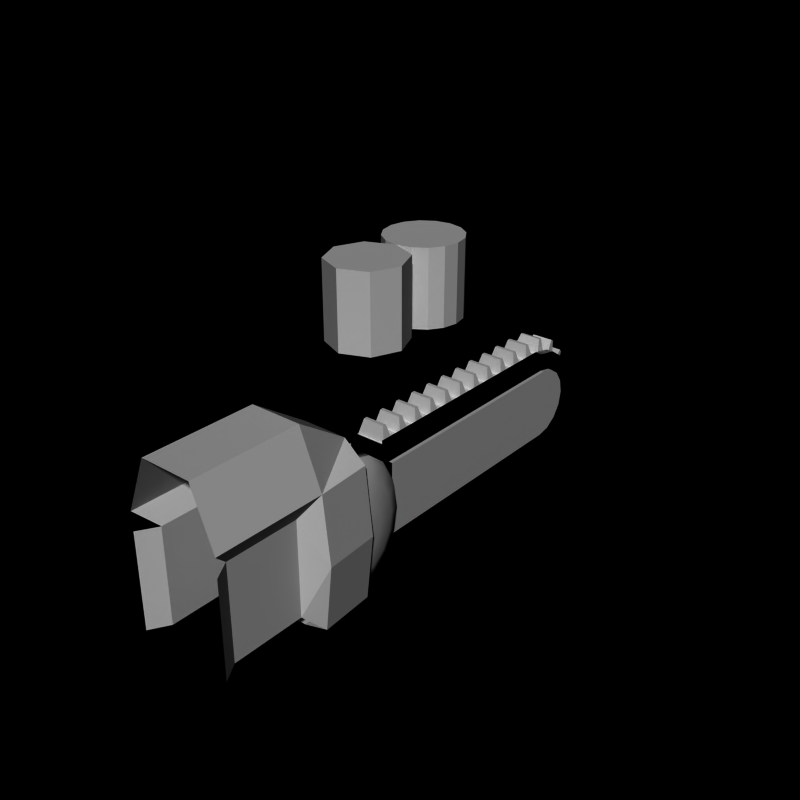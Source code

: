 # Source: chainsaw9.blend  (saved by Blender 2.66.0; exported with 4.5.12 LTS)
import bpy
from mathutils import Matrix  # noqa: F401  (used for matrix-valued properties, if any)

bpy.ops.wm.read_factory_settings(use_empty=True)
scene = bpy.context.scene
scene.name = 'Scene'

# ---- collections
col_collection_1 = bpy.data.collections.new('Collection 1'); scene.collection.children.link(col_collection_1)

# ---- world
world_world = bpy.data.worlds.new('World'); scene.world = world_world
world_world.color = (0.0, 0.0, 0.0)
world_world.use_sun_shadow = False
world_world.sun_shadow_jitter_overblur = 0.0
world_world.cycles.sampling_method = 'MANUAL'
world_world.cycles.sample_map_resolution = 256

# ---- meshes
me_cylinder_040 = bpy.data.meshes.new('Cylinder.040')
me_cylinder_040.from_pydata([(0.6, -1.5, 2.3), (0.7, -3.0, 3.3), (1.2, -1.5, 1.8), (1.3, -3.0, 1.8), (1.2, -1.5, -1.8), (1.3, -3.0, -1.8), (0.6, -1.5, -2.0), (0.6, -3.0, -2.0), (-0.6, -1.5, -2.0), (-0.6, -3.0, -2.0), (-1.2, -1.5, -1.8), (-1.3, -3.0, -1.8), (-1.2, -1.5, 1.8), (-1.3, -3.0, 1.8), (-0.6, -1.5, 2.3), (-0.7, -3.0, 3.3), (-1.4, -1.5, 1.073e-06), (1.4, -1.5, 0.0), (-1.5, -3.0, -1.192e-07), (1.5, -3.0, -1.073e-06), (0.7, -6.0, 3.3), (1.3, -6.0, 1.8), (-1.3, -6.0, 1.8), (-0.7, -6.0, 3.3), (1.0, -3.5, 1.3), (-1.0, -3.5, -1.3), (-1.0, -3.5, 1.3), (1.0, -3.5, -1.3), (1.0, -5.5, 1.3), (1.0, -5.5, -1.3), (-1.0, -5.5, -1.3), (-1.0, -5.5, 1.3), (1.3, -6.0, 1.3), (1.3, -6.0, -1.3), (-1.3, -6.0, -1.3), (-1.3, -6.0, 1.3)], [], [(26, 18, 25), (16, 18, 13, 12), (8, 9, 11, 10), (16, 17, 4, 6, 8, 10), (12, 13, 15, 14), (2, 3, 19, 17), (6, 7, 9, 8), (14, 15, 1, 0), (18, 26, 13), (10, 11, 18, 16), (0, 2, 17, 16, 12, 14), (0, 1, 3, 2), (17, 19, 5, 4), (4, 5, 7, 6), (3, 1, 20, 21), (15, 23, 20, 1), (13, 22, 23, 15), (26, 25, 30, 31), (18, 11, 25), (3, 24, 19), (31, 30, 34, 35), (27, 24, 28, 29), (29, 28, 32, 33), (19, 24, 27), (5, 19, 27), (21, 28, 24, 3), (31, 22, 13, 26)])
me_cylinder_040.use_remesh_preserve_volume = False
me_cylinder_040.use_remesh_preserve_attributes = False
me_cylinder_040.use_mirror_vertex_groups = False
me_cylinder_040.update()
me_cylinder_039 = bpy.data.meshes.new('Cylinder.039')
me_cylinder_039.from_pydata([(0.6, 0.0, 1.152e-06), (0.8, 0.0, -1.152e-06), (0.6, -0.1142, -0.6888), (0.8, -0.1142, -0.6888), (0.6, -0.4393, -1.273), (0.8, -0.4393, -1.273), (0.6, -0.926, -1.663), (0.8, -0.926, -1.663), (0.6, -1.5, -1.8), (0.8, -1.5, -1.8), (0.6, -1.5, 1.8), (0.8, -1.5, 1.8), (0.6, -0.926, 1.663), (0.8, -0.926, 1.663), (0.6, -0.4393, 1.273), (0.8, -0.4393, 1.273), (0.6, -0.1142, 0.6888), (0.8, -0.1142, 0.6888), (0.9337, -0.1143, -1.237e-06), (0.9337, -0.2198, -0.6363), (0.9337, -0.5202, -1.176), (0.9337, -0.9697, -1.536), (0.9337, -1.5, -1.663), (0.9337, -1.5, 1.663), (0.9337, -0.9697, 1.536), (0.9337, -0.5202, 1.176), (0.9337, -0.2198, 0.6363), (1.063, -0.4394, -1.393e-06), (1.063, -0.5201, -0.4871), (1.063, -0.75, -0.9), (1.063, -1.094, -1.176), (1.063, -1.5, -1.273), (1.063, -1.5, 1.273), (1.063, -1.094, 1.176), (1.063, -0.75, 0.9), (1.063, -0.5201, 0.4871), (1.15, -0.9261, -1.623e-06), (1.15, -0.9698, -0.2635), (1.15, -1.094, -0.487), (1.15, -1.28, -0.6363), (1.15, -1.5, -0.6887), (1.15, -1.5, 0.6887), (1.15, -1.28, 0.6363), (1.15, -1.094, 0.487), (1.15, -0.9698, 0.2635)], [], [(6, 7, 9, 8), (2, 3, 5, 4), (10, 11, 13, 12), (4, 5, 7, 6), (0, 1, 3, 2), (14, 15, 17, 16), (16, 17, 1, 0), (12, 13, 15, 14), (0, 2, 4, 6, 8, 10, 12, 14, 16), (17, 15, 25, 26), (25, 24, 33, 34), (5, 3, 19, 20), (7, 5, 20, 21), (3, 1, 18, 19), (13, 11, 23, 24), (15, 13, 24, 25), (1, 17, 26, 18), (9, 7, 21, 22), (34, 33, 42, 43), (22, 21, 30, 31), (20, 19, 28, 29), (24, 23, 32, 33), (26, 25, 34, 35), (18, 26, 35, 27), (19, 18, 27, 28), (21, 20, 29, 30), (36, 44, 43, 42, 41, 40, 39, 38, 37), (31, 30, 39, 40), (29, 28, 37, 38), (33, 32, 41, 42), (35, 34, 43, 44), (27, 35, 44, 36), (28, 27, 36, 37), (30, 29, 38, 39)])
me_cylinder_039.polygons.foreach_set('use_smooth', [True] * 34)
_k = set([(1, 3), (1, 17), (3, 5), (5, 7), (7, 9), (11, 13), (13, 15), (15, 17)])
me_cylinder_039.attributes.new('sharp_edge', 'BOOLEAN', 'EDGE').data.foreach_set('value', [ (min(e.vertices), max(e.vertices)) in _k for e in me_cylinder_039.edges])
_uv = me_cylinder_039.uv_layers.new(name='UVMap')
_uv.uv.foreach_set('vector', [-0.1113, 0.131, -0.1342, 0.131, -0.1342, 0.08895, -0.1113, 0.08895, -0.1113, 0.2229, -0.1342, 0.2229, -0.1342, 0.1753, -0.1113, 0.1753, -0.1113, 0.4563, -0.1342, 0.4563, -0.1342, 0.4143, -0.1113, 0.4143, -0.1113, 0.1753, -0.1342, 0.1753, -0.1342, 0.131, -0.1113, 0.131, -0.1113, 0.2726, -0.1342, 0.2726, -0.1342, 0.2229, -0.1113, 0.2229, -0.1113, 0.3699, -0.1342, 0.3699, -0.1342, 0.3223, -0.1113, 0.3223, -0.1113, 0.3223, -0.1342, 0.3223, -0.1342, 0.2726, -0.1113, 0.2726, -0.1113, 0.4143, -0.1342, 0.4143, -0.1342, 0.3699, -0.1113, 0.3699, -0.1511, 0.2685, -0.1625, 0.3374, -0.195, 0.3958, -0.2436, 0.4348, -0.301, 0.4485, -0.301, 0.0886, -0.2436, 0.1023, -0.195, 0.1413, -0.1625, 0.1997, -0.1609, 0.3399, -0.1918, 0.3979, -0.2045, 0.3851, -0.177, 0.333, -0.2045, 0.3851, -0.2455, 0.4217, -0.2609, 0.3861, -0.2291, 0.3581, -0.1916, 0.1456, -0.1607, 0.2038, -0.1768, 0.2108, -0.2044, 0.1585, -0.2377, 0.105, -0.1916, 0.1456, -0.2044, 0.1585, -0.2457, 0.1217, -0.1607, 0.2038, -0.1498, 0.2719, -0.1673, 0.2719, -0.1768, 0.2108, -0.2375, 0.4384, -0.2921, 0.4582, -0.2955, 0.4397, -0.2455, 0.4217, -0.1918, 0.3979, -0.2375, 0.4384, -0.2455, 0.4217, -0.2045, 0.3851, -0.1498, 0.2719, -0.1609, 0.3399, -0.177, 0.333, -0.1673, 0.2719, -0.2926, 0.08525, -0.2377, 0.105, -0.2457, 0.1217, -0.2959, 0.1039, -0.2291, 0.3581, -0.2609, 0.3861, -0.2817, 0.3337, -0.2638, 0.3188, -0.2959, 0.1039, -0.2457, 0.1217, -0.261, 0.1575, -0.3004, 0.1451, -0.2044, 0.1585, -0.1768, 0.2108, -0.2079, 0.2254, -0.229, 0.1855, -0.2455, 0.4217, -0.2955, 0.4397, -0.3001, 0.3987, -0.2609, 0.3861, -0.177, 0.333, -0.2045, 0.3851, -0.2291, 0.3581, -0.208, 0.3183, -0.1673, 0.2719, -0.177, 0.333, -0.208, 0.3183, -0.2007, 0.2719, -0.1768, 0.2108, -0.1673, 0.2719, -0.2007, 0.2719, -0.2079, 0.2254, -0.2457, 0.1217, -0.2044, 0.1585, -0.229, 0.1855, -0.261, 0.1575, -0.2478, 0.2718, -0.252, 0.2971, -0.2638, 0.3188, -0.2817, 0.3337, -0.3033, 0.3395, -0.3033, 0.2046, -0.2815, 0.2101, -0.2636, 0.2249, -0.2518, 0.2465, -0.3004, 0.1451, -0.261, 0.1575, -0.2815, 0.2101, -0.3033, 0.2046, -0.229, 0.1855, -0.2079, 0.2254, -0.2518, 0.2465, -0.2636, 0.2249, -0.2609, 0.3861, -0.3001, 0.3987, -0.3033, 0.3395, -0.2817, 0.3337, -0.208, 0.3183, -0.2291, 0.3581, -0.2638, 0.3188, -0.252, 0.2971, -0.2007, 0.2719, -0.208, 0.3183, -0.252, 0.2971, -0.2478, 0.2718, -0.2079, 0.2254, -0.2007, 0.2719, -0.2478, 0.2718, -0.2518, 0.2465, -0.261, 0.1575, -0.229, 0.1855, -0.2636, 0.2249, -0.2815, 0.2101])
me_cylinder_039.use_remesh_preserve_volume = False
me_cylinder_039.use_remesh_preserve_attributes = False
me_cylinder_039.use_mirror_vertex_groups = False
me_cylinder_039.update()
me_cylinder_037 = bpy.data.meshes.new('Cylinder.037')
me_cylinder_037.from_pydata([(0.6, 0.0, 1.152e-06), (0.8, 0.0, -1.152e-06), (0.6, -0.1142, -0.6888), (0.8, -0.1142, -0.6888), (0.6, -0.4393, -1.273), (0.8, -0.4393, -1.273), (0.6, -0.926, -1.663), (0.8, -0.926, -1.663), (0.6, -1.5, -1.8), (0.8, -1.5, -1.8), (0.6, -1.5, 1.8), (0.8, -1.5, 1.8), (0.6, -0.926, 1.663), (0.8, -0.926, 1.663), (0.6, -0.4393, 1.273), (0.8, -0.4393, 1.273), (0.6, -0.1142, 0.6888), (0.8, -0.1142, 0.6888), (0.9337, -0.1143, -1.237e-06), (0.9337, -0.2198, -0.6363), (0.9337, -0.5202, -1.176), (0.9337, -0.9697, -1.536), (0.9337, -1.5, -1.663), (0.9337, -1.5, 1.663), (0.9337, -0.9697, 1.536), (0.9337, -0.5202, 1.176), (0.9337, -0.2198, 0.6363), (1.063, -0.4394, -1.393e-06), (1.063, -0.5201, -0.4871), (1.063, -0.75, -0.9), (1.063, -1.094, -1.176), (1.063, -1.5, -1.273), (1.063, -1.5, 1.273), (1.063, -1.094, 1.176), (1.063, -0.75, 0.9), (1.063, -0.5201, 0.4871), (1.15, -0.9261, -1.623e-06), (1.15, -0.9698, -0.2635), (1.15, -1.094, -0.487), (1.15, -1.28, -0.6363), (1.15, -1.5, -0.6887), (1.15, -1.5, 0.6887), (1.15, -1.28, 0.6363), (1.15, -1.094, 0.487), (1.15, -0.9698, 0.2635)], [], [(6, 7, 9, 8), (2, 3, 5, 4), (10, 11, 13, 12), (4, 5, 7, 6), (0, 1, 3, 2), (14, 15, 17, 16), (16, 17, 1, 0), (12, 13, 15, 14), (0, 2, 4, 6, 8, 10, 12, 14, 16), (17, 15, 25, 26), (25, 24, 33, 34), (5, 3, 19, 20), (7, 5, 20, 21), (3, 1, 18, 19), (13, 11, 23, 24), (15, 13, 24, 25), (1, 17, 26, 18), (9, 7, 21, 22), (34, 33, 42, 43), (22, 21, 30, 31), (20, 19, 28, 29), (24, 23, 32, 33), (26, 25, 34, 35), (18, 26, 35, 27), (19, 18, 27, 28), (21, 20, 29, 30), (36, 44, 43, 42, 41, 40, 39, 38, 37), (31, 30, 39, 40), (29, 28, 37, 38), (33, 32, 41, 42), (35, 34, 43, 44), (27, 35, 44, 36), (28, 27, 36, 37), (30, 29, 38, 39)])
me_cylinder_037.polygons.foreach_set('use_smooth', [True] * 34)
_k = set([(1, 3), (1, 17), (3, 5), (5, 7), (7, 9), (11, 13), (13, 15), (15, 17)])
me_cylinder_037.attributes.new('sharp_edge', 'BOOLEAN', 'EDGE').data.foreach_set('value', [ (min(e.vertices), max(e.vertices)) in _k for e in me_cylinder_037.edges])
_uv = me_cylinder_037.uv_layers.new(name='UVMap')
_uv.uv.foreach_set('vector', [-0.1113, 0.131, -0.1342, 0.131, -0.1342, 0.08895, -0.1113, 0.08895, -0.1113, 0.2229, -0.1342, 0.2229, -0.1342, 0.1753, -0.1113, 0.1753, -0.1113, 0.4563, -0.1342, 0.4563, -0.1342, 0.4143, -0.1113, 0.4143, -0.1113, 0.1753, -0.1342, 0.1753, -0.1342, 0.131, -0.1113, 0.131, -0.1113, 0.2726, -0.1342, 0.2726, -0.1342, 0.2229, -0.1113, 0.2229, -0.1113, 0.3699, -0.1342, 0.3699, -0.1342, 0.3223, -0.1113, 0.3223, -0.1113, 0.3223, -0.1342, 0.3223, -0.1342, 0.2726, -0.1113, 0.2726, -0.1113, 0.4143, -0.1342, 0.4143, -0.1342, 0.3699, -0.1113, 0.3699, -0.1511, 0.2685, -0.1625, 0.3374, -0.195, 0.3958, -0.2436, 0.4348, -0.301, 0.4485, -0.301, 0.0886, -0.2436, 0.1023, -0.195, 0.1413, -0.1625, 0.1997, -0.1609, 0.3399, -0.1918, 0.3979, -0.2045, 0.3851, -0.177, 0.333, -0.2045, 0.3851, -0.2455, 0.4217, -0.2609, 0.3861, -0.2291, 0.3581, -0.1916, 0.1456, -0.1607, 0.2038, -0.1768, 0.2108, -0.2044, 0.1585, -0.2377, 0.105, -0.1916, 0.1456, -0.2044, 0.1585, -0.2457, 0.1217, -0.1607, 0.2038, -0.1498, 0.2719, -0.1673, 0.2719, -0.1768, 0.2108, -0.2375, 0.4384, -0.2921, 0.4582, -0.2955, 0.4397, -0.2455, 0.4217, -0.1918, 0.3979, -0.2375, 0.4384, -0.2455, 0.4217, -0.2045, 0.3851, -0.1498, 0.2719, -0.1609, 0.3399, -0.177, 0.333, -0.1673, 0.2719, -0.2926, 0.08525, -0.2377, 0.105, -0.2457, 0.1217, -0.2959, 0.1039, -0.2291, 0.3581, -0.2609, 0.3861, -0.2817, 0.3337, -0.2638, 0.3188, -0.2959, 0.1039, -0.2457, 0.1217, -0.261, 0.1575, -0.3004, 0.1451, -0.2044, 0.1585, -0.1768, 0.2108, -0.2079, 0.2254, -0.229, 0.1855, -0.2455, 0.4217, -0.2955, 0.4397, -0.3001, 0.3987, -0.2609, 0.3861, -0.177, 0.333, -0.2045, 0.3851, -0.2291, 0.3581, -0.208, 0.3183, -0.1673, 0.2719, -0.177, 0.333, -0.208, 0.3183, -0.2007, 0.2719, -0.1768, 0.2108, -0.1673, 0.2719, -0.2007, 0.2719, -0.2079, 0.2254, -0.2457, 0.1217, -0.2044, 0.1585, -0.229, 0.1855, -0.261, 0.1575, -0.2478, 0.2718, -0.252, 0.2971, -0.2638, 0.3188, -0.2817, 0.3337, -0.3033, 0.3395, -0.3033, 0.2046, -0.2815, 0.2101, -0.2636, 0.2249, -0.2518, 0.2465, -0.3004, 0.1451, -0.261, 0.1575, -0.2815, 0.2101, -0.3033, 0.2046, -0.229, 0.1855, -0.2079, 0.2254, -0.2518, 0.2465, -0.2636, 0.2249, -0.2609, 0.3861, -0.3001, 0.3987, -0.3033, 0.3395, -0.2817, 0.3337, -0.208, 0.3183, -0.2291, 0.3581, -0.2638, 0.3188, -0.252, 0.2971, -0.2007, 0.2719, -0.208, 0.3183, -0.252, 0.2971, -0.2478, 0.2718, -0.2079, 0.2254, -0.2007, 0.2719, -0.2478, 0.2718, -0.2518, 0.2465, -0.261, 0.1575, -0.229, 0.1855, -0.2636, 0.2249, -0.2815, 0.2101])
me_cylinder_037.use_remesh_preserve_volume = False
me_cylinder_037.use_remesh_preserve_attributes = False
me_cylinder_037.use_mirror_vertex_groups = False
me_cylinder_037.update()
me_cylinder_019 = bpy.data.meshes.new('Cylinder.019')
me_cylinder_019.from_pydata([(0.4, 0.05, -1.4), (-0.4, 0.05, -1.4), (0.4, 0.35, -1.4), (-0.4, 0.35, -1.4), (0.3, 0.15, -1.8), (-0.3, 0.15, -1.8), (0.3, 0.25, -1.8), (-0.3, 0.25, -1.8), (0.4, 0.65, -1.4), (-0.4, 0.65, -1.4), (0.4, 0.95, -1.4), (-0.4, 0.95, -1.4), (0.3, 0.75, -1.8), (-0.3, 0.75, -1.8), (0.3, 0.85, -1.8), (-0.3, 0.85, -1.8), (0.4, 1.25, -1.4), (-0.4, 1.25, -1.4), (0.4, 1.55, -1.4), (-0.4, 1.55, -1.4), (0.3, 1.35, -1.8), (-0.3, 1.35, -1.8), (0.3, 1.45, -1.8), (-0.3, 1.45, -1.8), (0.4, 1.85, -1.4), (-0.4, 1.85, -1.4), (0.4, 2.15, -1.4), (-0.4, 2.15, -1.4), (0.3, 1.95, -1.8), (-0.3, 1.95, -1.8), (0.3, 2.05, -1.8), (-0.3, 2.05, -1.8), (0.4, 2.45, -1.4), (-0.4, 2.45, -1.4), (0.4, 2.75, -1.4), (-0.4, 2.75, -1.4), (0.3, 2.55, -1.8), (-0.3, 2.55, -1.8), (0.3, 2.65, -1.8), (-0.3, 2.65, -1.8), (0.4, 3.05, -1.4), (-0.4, 3.05, -1.4), (0.4, 3.35, -1.4), (-0.4, 3.35, -1.4), (0.3, 3.15, -1.8), (-0.3, 3.15, -1.8), (0.3, 3.25, -1.8), (-0.3, 3.25, -1.8), (0.4, 3.65, -1.4), (-0.4, 3.65, -1.4), (0.4, 3.95, -1.4), (-0.4, 3.95, -1.4), (0.3, 3.75, -1.8), (-0.3, 3.75, -1.8), (0.3, 3.85, -1.8), (-0.3, 3.85, -1.8), (0.4, 4.25, -1.4), (-0.4, 4.25, -1.4), (0.4, 4.55, -1.4), (-0.4, 4.55, -1.4), (0.3, 4.35, -1.8), (-0.3, 4.35, -1.8), (0.3, 4.45, -1.8), (-0.3, 4.45, -1.8), (0.4, 4.85, -1.4), (-0.4, 4.85, -1.4), (0.4, 5.15, -1.4), (-0.4, 5.15, -1.4), (0.3, 4.95, -1.8), (-0.3, 4.95, -1.8), (0.3, 5.05, -1.8), (-0.3, 5.05, -1.8), (0.4, 5.45, -1.4), (-0.4, 5.45, -1.4), (0.4, 5.75, -1.4), (-0.4, 5.75, -1.4), (0.3, 5.55, -1.8), (-0.3, 5.55, -1.8), (0.3, 5.65, -1.8), (-0.3, 5.65, -1.8), (0.4, 6.05, -1.4), (-0.4, 6.05, -1.4), (0.4, 6.35, -1.4), (-0.4, 6.35, -1.4), (0.3, 6.15, -1.8), (-0.3, 6.15, -1.8), (0.3, 6.25, -1.8), (-0.3, 6.25, -1.8), (-0.4, 0.05, 1.4), (0.4, 0.05, 1.4), (-0.4, 0.35, 1.4), (0.4, 0.35, 1.4), (-0.3, 0.15, 1.8), (0.3, 0.15, 1.8), (-0.3, 0.25, 1.8), (0.3, 0.25, 1.8), (-0.4, 0.65, 1.4), (0.4, 0.65, 1.4), (-0.4, 0.95, 1.4), (0.4, 0.95, 1.4), (-0.3, 0.75, 1.8), (0.3, 0.75, 1.8), (-0.3, 0.85, 1.8), (0.3, 0.85, 1.8), (-0.4, 1.25, 1.4), (0.4, 1.25, 1.4), (-0.4, 1.55, 1.4), (0.4, 1.55, 1.4), (-0.3, 1.35, 1.8), (0.3, 1.35, 1.8), (-0.3, 1.45, 1.8), (0.3, 1.45, 1.8), (-0.4, 1.85, 1.4), (0.4, 1.85, 1.4), (-0.4, 2.15, 1.4), (0.4, 2.15, 1.4), (-0.3, 1.95, 1.8), (0.3, 1.95, 1.8), (-0.3, 2.05, 1.8), (0.3, 2.05, 1.8), (-0.4, 2.45, 1.4), (0.4, 2.45, 1.4), (-0.4, 2.75, 1.4), (0.4, 2.75, 1.4), (-0.3, 2.55, 1.8), (0.3, 2.55, 1.8), (-0.3, 2.65, 1.8), (0.3, 2.65, 1.8), (-0.4, 3.05, 1.4), (0.4, 3.05, 1.4), (-0.4, 3.35, 1.4), (0.4, 3.35, 1.4), (-0.3, 3.15, 1.8), (0.3, 3.15, 1.8), (-0.3, 3.25, 1.8), (0.3, 3.25, 1.8), (-0.4, 3.65, 1.4), (0.4, 3.65, 1.4), (-0.4, 3.95, 1.4), (0.4, 3.95, 1.4), (-0.3, 3.75, 1.8), (0.3, 3.75, 1.8), (-0.3, 3.85, 1.8), (0.3, 3.85, 1.8), (-0.4, 4.25, 1.4), (0.4, 4.25, 1.4), (-0.4, 4.55, 1.4), (0.4, 4.55, 1.4), (-0.3, 4.35, 1.8), (0.3, 4.35, 1.8), (-0.3, 4.45, 1.8), (0.3, 4.45, 1.8), (-0.4, 4.85, 1.4), (0.4, 4.85, 1.4), (-0.4, 5.15, 1.4), (0.4, 5.15, 1.4), (-0.3, 4.95, 1.8), (0.3, 4.95, 1.8), (-0.3, 5.05, 1.8), (0.3, 5.05, 1.8), (-0.4, 5.45, 1.4), (0.4, 5.45, 1.4), (-0.4, 5.75, 1.4), (0.4, 5.75, 1.4), (-0.3, 5.55, 1.8), (0.3, 5.55, 1.8), (-0.3, 5.65, 1.8), (0.3, 5.65, 1.8), (-0.4, 6.05, 1.4), (0.4, 6.05, 1.4), (-0.4, 6.35, 1.4), (0.4, 6.35, 1.4), (-0.3, 6.15, 1.8), (0.3, 6.15, 1.8), (-0.3, 6.25, 1.8), (0.3, 6.25, 1.8), (-0.4, 6.915, -1.319), (0.4, 6.915, -1.319), (-0.4, 6.621, -1.378), (0.4, 6.621, -1.378), (-0.3, 6.9, -1.756), (0.3, 6.9, -1.756), (-0.3, 6.802, -1.775), (0.3, 6.802, -1.775), (-0.4, 7.389, -1.06), (0.4, 7.389, -1.06), (-0.4, 7.139, -1.227), (0.4, 7.139, -1.227), (-0.3, 7.542, -1.469), (0.3, 7.542, -1.469), (-0.3, 7.458, -1.524), (0.3, 7.458, -1.524), (-0.4, 7.727, -0.6392), (0.4, 7.727, -0.6392), (-0.4, 7.56, -0.8886), (0.4, 7.56, -0.8886), (-0.3, 8.024, -0.9585), (0.3, 8.024, -0.9585), (-0.3, 7.969, -1.042), (0.3, 7.969, -1.042), (-0.4, 7.878, -0.1211), (0.4, 7.878, -0.1211), (-0.4, 7.819, -0.4154), (0.4, 7.819, -0.4154), (-0.3, 8.275, -0.3021), (0.3, 8.275, -0.3021), (-0.3, 8.256, -0.4002), (0.3, 8.256, -0.4002), (-0.4, 7.819, 0.4154), (0.4, 7.819, 0.4154), (-0.4, 7.878, 0.1211), (0.4, 7.878, 0.1211), (-0.3, 8.256, 0.4002), (0.3, 8.256, 0.4002), (-0.3, 8.275, 0.3021), (0.3, 8.275, 0.3021), (-0.4, 7.56, 0.8886), (0.4, 7.56, 0.8886), (-0.4, 7.727, 0.6392), (0.4, 7.727, 0.6392), (-0.3, 7.969, 1.042), (0.3, 7.969, 1.042), (-0.3, 8.024, 0.9585), (0.3, 8.024, 0.9585), (-0.4, 7.139, 1.227), (0.4, 7.139, 1.227), (-0.4, 7.389, 1.06), (0.4, 7.389, 1.06), (-0.3, 7.458, 1.524), (0.3, 7.458, 1.524), (-0.3, 7.542, 1.469), (0.3, 7.542, 1.469), (-0.4, 6.621, 1.378), (0.4, 6.621, 1.378), (-0.4, 6.915, 1.319), (0.4, 6.915, 1.319), (-0.3, 6.802, 1.775), (0.3, 6.802, 1.775), (-0.3, 6.9, 1.756), (0.3, 6.9, 1.756)], [], [(0, 1, 5, 4), (4, 5, 7, 6), (1, 3, 7, 5), (2, 0, 4, 6), (3, 2, 6, 7), (8, 9, 13, 12), (12, 13, 15, 14), (9, 11, 15, 13), (10, 8, 12, 14), (11, 10, 14, 15), (16, 17, 21, 20), (20, 21, 23, 22), (17, 19, 23, 21), (18, 16, 20, 22), (19, 18, 22, 23), (24, 25, 29, 28), (28, 29, 31, 30), (25, 27, 31, 29), (26, 24, 28, 30), (27, 26, 30, 31), (32, 33, 37, 36), (36, 37, 39, 38), (33, 35, 39, 37), (34, 32, 36, 38), (35, 34, 38, 39), (40, 41, 45, 44), (44, 45, 47, 46), (41, 43, 47, 45), (42, 40, 44, 46), (43, 42, 46, 47), (48, 49, 53, 52), (52, 53, 55, 54), (49, 51, 55, 53), (50, 48, 52, 54), (51, 50, 54, 55), (56, 57, 61, 60), (60, 61, 63, 62), (57, 59, 63, 61), (58, 56, 60, 62), (59, 58, 62, 63), (64, 65, 69, 68), (68, 69, 71, 70), (65, 67, 71, 69), (66, 64, 68, 70), (67, 66, 70, 71), (72, 73, 77, 76), (76, 77, 79, 78), (73, 75, 79, 77), (74, 72, 76, 78), (75, 74, 78, 79), (80, 81, 85, 84), (84, 85, 87, 86), (81, 83, 87, 85), (82, 80, 84, 86), (83, 82, 86, 87), (88, 89, 93, 92), (92, 93, 95, 94), (89, 91, 95, 93), (90, 88, 92, 94), (91, 90, 94, 95), (96, 97, 101, 100), (100, 101, 103, 102), (97, 99, 103, 101), (98, 96, 100, 102), (99, 98, 102, 103), (104, 105, 109, 108), (108, 109, 111, 110), (105, 107, 111, 109), (106, 104, 108, 110), (107, 106, 110, 111), (112, 113, 117, 116), (116, 117, 119, 118), (113, 115, 119, 117), (114, 112, 116, 118), (115, 114, 118, 119), (120, 121, 125, 124), (124, 125, 127, 126), (121, 123, 127, 125), (122, 120, 124, 126), (123, 122, 126, 127), (128, 129, 133, 132), (132, 133, 135, 134), (129, 131, 135, 133), (130, 128, 132, 134), (131, 130, 134, 135), (136, 137, 141, 140), (140, 141, 143, 142), (137, 139, 143, 141), (138, 136, 140, 142), (139, 138, 142, 143), (144, 145, 149, 148), (148, 149, 151, 150), (145, 147, 151, 149), (146, 144, 148, 150), (147, 146, 150, 151), (152, 153, 157, 156), (156, 157, 159, 158), (153, 155, 159, 157), (154, 152, 156, 158), (155, 154, 158, 159), (160, 161, 165, 164), (164, 165, 167, 166), (161, 163, 167, 165), (162, 160, 164, 166), (163, 162, 166, 167), (168, 169, 173, 172), (172, 173, 175, 174), (169, 171, 175, 173), (170, 168, 172, 174), (171, 170, 174, 175), (176, 177, 181, 180), (180, 181, 183, 182), (177, 179, 183, 181), (178, 176, 180, 182), (179, 178, 182, 183), (184, 185, 189, 188), (188, 189, 191, 190), (185, 187, 191, 189), (186, 184, 188, 190), (187, 186, 190, 191), (192, 193, 197, 196), (196, 197, 199, 198), (193, 195, 199, 197), (194, 192, 196, 198), (195, 194, 198, 199), (200, 201, 205, 204), (204, 205, 207, 206), (201, 203, 207, 205), (202, 200, 204, 206), (203, 202, 206, 207), (208, 209, 213, 212), (212, 213, 215, 214), (209, 211, 215, 213), (210, 208, 212, 214), (211, 210, 214, 215), (216, 217, 221, 220), (220, 221, 223, 222), (217, 219, 223, 221), (218, 216, 220, 222), (219, 218, 222, 223), (224, 225, 229, 228), (228, 229, 231, 230), (225, 227, 231, 229), (226, 224, 228, 230), (227, 226, 230, 231), (232, 233, 237, 236), (236, 237, 239, 238), (233, 235, 239, 237), (234, 232, 236, 238), (235, 234, 238, 239)])
_uv = me_cylinder_019.uv_layers.new(name='UVMap')
_uv.uv.foreach_set('vector', [0.3787, 0.003292, 0.4901, 0.003292, 0.4668, 0.0251, 0.4047, 0.0251, 0.4047, 0.0251, 0.4668, 0.0251, 0.4668, 0.1056, 0.4047, 0.1056, 0.4901, 0.003292, 0.4901, 0.1241, 0.4668, 0.1056, 0.4668, 0.0251, 0.3787, 0.1241, 0.3787, 0.003292, 0.4047, 0.0251, 0.4047, 0.1056, 0.4901, 0.1241, 0.3787, 0.1241, 0.4047, 0.1056, 0.4668, 0.1056, 0.3787, 0.003292, 0.4901, 0.003292, 0.4668, 0.0251, 0.4047, 0.0251, 0.4047, 0.0251, 0.4668, 0.0251, 0.4668, 0.1056, 0.4047, 0.1056, 0.4901, 0.003292, 0.4901, 0.1241, 0.4668, 0.1056, 0.4668, 0.0251, 0.3787, 0.1241, 0.3787, 0.003292, 0.4047, 0.0251, 0.4047, 0.1056, 0.4901, 0.1241, 0.3787, 0.1241, 0.4047, 0.1056, 0.4668, 0.1056, 0.3787, 0.003292, 0.4901, 0.003292, 0.4668, 0.0251, 0.4047, 0.0251, 0.4047, 0.0251, 0.4668, 0.0251, 0.4668, 0.1056, 0.4047, 0.1056, 0.4901, 0.003292, 0.4901, 0.1241, 0.4668, 0.1056, 0.4668, 0.0251, 0.3787, 0.1241, 0.3787, 0.003292, 0.4047, 0.0251, 0.4047, 0.1056, 0.4901, 0.1241, 0.3787, 0.1241, 0.4047, 0.1056, 0.4668, 0.1056, 0.3787, 0.003292, 0.4901, 0.003292, 0.4668, 0.0251, 0.4047, 0.0251, 0.4047, 0.0251, 0.4668, 0.0251, 0.4668, 0.1056, 0.4047, 0.1056, 0.4901, 0.003292, 0.4901, 0.1241, 0.4668, 0.1056, 0.4668, 0.0251, 0.3787, 0.1241, 0.3787, 0.003292, 0.4047, 0.0251, 0.4047, 0.1056, 0.4901, 0.1241, 0.3787, 0.1241, 0.4047, 0.1056, 0.4668, 0.1056, 0.3787, 0.003292, 0.4901, 0.003292, 0.4668, 0.0251, 0.4047, 0.0251, 0.4047, 0.0251, 0.4668, 0.0251, 0.4668, 0.1056, 0.4047, 0.1056, 0.4901, 0.003292, 0.4901, 0.1241, 0.4668, 0.1056, 0.4668, 0.0251, 0.3787, 0.1241, 0.3787, 0.003292, 0.4047, 0.0251, 0.4047, 0.1056, 0.4901, 0.1241, 0.3787, 0.1241, 0.4047, 0.1056, 0.4668, 0.1056, 0.3787, 0.003292, 0.4901, 0.003292, 0.4668, 0.0251, 0.4047, 0.0251, 0.4047, 0.0251, 0.4668, 0.0251, 0.4668, 0.1056, 0.4047, 0.1056, 0.4901, 0.003292, 0.4901, 0.1241, 0.4668, 0.1056, 0.4668, 0.0251, 0.3787, 0.1241, 0.3787, 0.003292, 0.4047, 0.0251, 0.4047, 0.1056, 0.4901, 0.1241, 0.3787, 0.1241, 0.4047, 0.1056, 0.4668, 0.1056, 0.3787, 0.003292, 0.4901, 0.003292, 0.4668, 0.0251, 0.4047, 0.0251, 0.4047, 0.0251, 0.4668, 0.0251, 0.4668, 0.1056, 0.4047, 0.1056, 0.4901, 0.003292, 0.4901, 0.1241, 0.4668, 0.1056, 0.4668, 0.0251, 0.3787, 0.1241, 0.3787, 0.003292, 0.4047, 0.0251, 0.4047, 0.1056, 0.4901, 0.1241, 0.3787, 0.1241, 0.4047, 0.1056, 0.4668, 0.1056, 0.3787, 0.003292, 0.4901, 0.003292, 0.4668, 0.0251, 0.4047, 0.0251, 0.4047, 0.0251, 0.4668, 0.0251, 0.4668, 0.1056, 0.4047, 0.1056, 0.4901, 0.003292, 0.4901, 0.1241, 0.4668, 0.1056, 0.4668, 0.0251, 0.3787, 0.1241, 0.3787, 0.003292, 0.4047, 0.0251, 0.4047, 0.1056, 0.4901, 0.1241, 0.3787, 0.1241, 0.4047, 0.1056, 0.4668, 0.1056, 0.3787, 0.003292, 0.4901, 0.003292, 0.4668, 0.0251, 0.4047, 0.0251, 0.4047, 0.0251, 0.4668, 0.0251, 0.4668, 0.1056, 0.4047, 0.1056, 0.4901, 0.003292, 0.4901, 0.1241, 0.4668, 0.1056, 0.4668, 0.0251, 0.3787, 0.1241, 0.3787, 0.003292, 0.4047, 0.0251, 0.4047, 0.1056, 0.4901, 0.1241, 0.3787, 0.1241, 0.4047, 0.1056, 0.4668, 0.1056, 0.3787, 0.003292, 0.4901, 0.003292, 0.4668, 0.0251, 0.4047, 0.0251, 0.4047, 0.0251, 0.4668, 0.0251, 0.4668, 0.1056, 0.4047, 0.1056, 0.4901, 0.003292, 0.4901, 0.1241, 0.4668, 0.1056, 0.4668, 0.0251, 0.3787, 0.1241, 0.3787, 0.003292, 0.4047, 0.0251, 0.4047, 0.1056, 0.4901, 0.1241, 0.3787, 0.1241, 0.4047, 0.1056, 0.4668, 0.1056, 0.3787, 0.003292, 0.4901, 0.003292, 0.4668, 0.0251, 0.4047, 0.0251, 0.4047, 0.0251, 0.4668, 0.0251, 0.4668, 0.1056, 0.4047, 0.1056, 0.4901, 0.003292, 0.4901, 0.1241, 0.4668, 0.1056, 0.4668, 0.0251, 0.3787, 0.1241, 0.3787, 0.003292, 0.4047, 0.0251, 0.4047, 0.1056, 0.4901, 0.1241, 0.3787, 0.1241, 0.4047, 0.1056, 0.4668, 0.1056, 0.3787, 0.003292, 0.4901, 0.003292, 0.4668, 0.0251, 0.4047, 0.0251, 0.4047, 0.0251, 0.4668, 0.0251, 0.4668, 0.1056, 0.4047, 0.1056, 0.4901, 0.003292, 0.4901, 0.1241, 0.4668, 0.1056, 0.4668, 0.0251, 0.3787, 0.1241, 0.3787, 0.003292, 0.4047, 0.0251, 0.4047, 0.1056, 0.4901, 0.1241, 0.3787, 0.1241, 0.4047, 0.1056, 0.4668, 0.1056, 0.3787, 0.003292, 0.4901, 0.003292, 0.4668, 0.0251, 0.4047, 0.0251, 0.4047, 0.0251, 0.4668, 0.0251, 0.4668, 0.1056, 0.4047, 0.1056, 0.4901, 0.003292, 0.4901, 0.1241, 0.4668, 0.1056, 0.4668, 0.0251, 0.3787, 0.1241, 0.3787, 0.003292, 0.4047, 0.0251, 0.4047, 0.1056, 0.4901, 0.1241, 0.3787, 0.1241, 0.4047, 0.1056, 0.4668, 0.1056, 0.3787, 0.003292, 0.4901, 0.003292, 0.4668, 0.0251, 0.4047, 0.0251, 0.4047, 0.0251, 0.4668, 0.0251, 0.4668, 0.1056, 0.4047, 0.1056, 0.4901, 0.003292, 0.4901, 0.1241, 0.4668, 0.1056, 0.4668, 0.0251, 0.3787, 0.1241, 0.3787, 0.003292, 0.4047, 0.0251, 0.4047, 0.1056, 0.4901, 0.1241, 0.3787, 0.1241, 0.4047, 0.1056, 0.4668, 0.1056, 0.3787, 0.003292, 0.4901, 0.003292, 0.4668, 0.0251, 0.4047, 0.0251, 0.4047, 0.0251, 0.4668, 0.0251, 0.4668, 0.1056, 0.4047, 0.1056, 0.4901, 0.003292, 0.4901, 0.1241, 0.4668, 0.1056, 0.4668, 0.0251, 0.3787, 0.1241, 0.3787, 0.003292, 0.4047, 0.0251, 0.4047, 0.1056, 0.4901, 0.1241, 0.3787, 0.1241, 0.4047, 0.1056, 0.4668, 0.1056, 0.3787, 0.003292, 0.4901, 0.003292, 0.4668, 0.0251, 0.4047, 0.0251, 0.4047, 0.0251, 0.4668, 0.0251, 0.4668, 0.1056, 0.4047, 0.1056, 0.4901, 0.003292, 0.4901, 0.1241, 0.4668, 0.1056, 0.4668, 0.0251, 0.3787, 0.1241, 0.3787, 0.003292, 0.4047, 0.0251, 0.4047, 0.1056, 0.4901, 0.1241, 0.3787, 0.1241, 0.4047, 0.1056, 0.4668, 0.1056, 0.3787, 0.003292, 0.4901, 0.003292, 0.4668, 0.0251, 0.4047, 0.0251, 0.4047, 0.0251, 0.4668, 0.0251, 0.4668, 0.1056, 0.4047, 0.1056, 0.4901, 0.003292, 0.4901, 0.1241, 0.4668, 0.1056, 0.4668, 0.0251, 0.3787, 0.1241, 0.3787, 0.003292, 0.4047, 0.0251, 0.4047, 0.1056, 0.4901, 0.1241, 0.3787, 0.1241, 0.4047, 0.1056, 0.4668, 0.1056, 0.3787, 0.003292, 0.4901, 0.003292, 0.4668, 0.0251, 0.4047, 0.0251, 0.4047, 0.0251, 0.4668, 0.0251, 0.4668, 0.1056, 0.4047, 0.1056, 0.4901, 0.003292, 0.4901, 0.1241, 0.4668, 0.1056, 0.4668, 0.0251, 0.3787, 0.1241, 0.3787, 0.003292, 0.4047, 0.0251, 0.4047, 0.1056, 0.4901, 0.1241, 0.3787, 0.1241, 0.4047, 0.1056, 0.4668, 0.1056, 0.3787, 0.003292, 0.4901, 0.003292, 0.4668, 0.0251, 0.4047, 0.0251, 0.4047, 0.0251, 0.4668, 0.0251, 0.4668, 0.1056, 0.4047, 0.1056, 0.4901, 0.003292, 0.4901, 0.1241, 0.4668, 0.1056, 0.4668, 0.0251, 0.3787, 0.1241, 0.3787, 0.003292, 0.4047, 0.0251, 0.4047, 0.1056, 0.4901, 0.1241, 0.3787, 0.1241, 0.4047, 0.1056, 0.4668, 0.1056, 0.3787, 0.003292, 0.4901, 0.003292, 0.4668, 0.0251, 0.4047, 0.0251, 0.4047, 0.0251, 0.4668, 0.0251, 0.4668, 0.1056, 0.4047, 0.1056, 0.4901, 0.003292, 0.4901, 0.1241, 0.4668, 0.1056, 0.4668, 0.0251, 0.3787, 0.1241, 0.3787, 0.003292, 0.4047, 0.0251, 0.4047, 0.1056, 0.4901, 0.1241, 0.3787, 0.1241, 0.4047, 0.1056, 0.4668, 0.1056, 0.3787, 0.003292, 0.4901, 0.003292, 0.4668, 0.0251, 0.4047, 0.0251, 0.4047, 0.0251, 0.4668, 0.0251, 0.4668, 0.1056, 0.4047, 0.1056, 0.4901, 0.003292, 0.4901, 0.1241, 0.4668, 0.1056, 0.4668, 0.0251, 0.3787, 0.1241, 0.3787, 0.003292, 0.4047, 0.0251, 0.4047, 0.1056, 0.4901, 0.1241, 0.3787, 0.1241, 0.4047, 0.1056, 0.4668, 0.1056, 0.3787, 0.003292, 0.4901, 0.003292, 0.4668, 0.0251, 0.4047, 0.0251, 0.4047, 0.0251, 0.4668, 0.0251, 0.4668, 0.1056, 0.4047, 0.1056, 0.4901, 0.003292, 0.4901, 0.1241, 0.4668, 0.1056, 0.4668, 0.0251, 0.3787, 0.1241, 0.3787, 0.003292, 0.4047, 0.0251, 0.4047, 0.1056, 0.4901, 0.1241, 0.3787, 0.1241, 0.4047, 0.1056, 0.4668, 0.1056, 0.3787, 0.003292, 0.4901, 0.003292, 0.4668, 0.0251, 0.4047, 0.0251, 0.4047, 0.0251, 0.4668, 0.0251, 0.4668, 0.1056, 0.4047, 0.1056, 0.4901, 0.003292, 0.4901, 0.1241, 0.4668, 0.1056, 0.4668, 0.0251, 0.3787, 0.1241, 0.3787, 0.003292, 0.4047, 0.0251, 0.4047, 0.1056, 0.4901, 0.1241, 0.3787, 0.1241, 0.4047, 0.1056, 0.4668, 0.1056, 0.3787, 0.003292, 0.4901, 0.003292, 0.4668, 0.0251, 0.4047, 0.0251, 0.4047, 0.0251, 0.4668, 0.0251, 0.4668, 0.1056, 0.4047, 0.1056, 0.4901, 0.003292, 0.4901, 0.1241, 0.4668, 0.1056, 0.4668, 0.0251, 0.3787, 0.1241, 0.3787, 0.003292, 0.4047, 0.0251, 0.4047, 0.1056, 0.4901, 0.1241, 0.3787, 0.1241, 0.4047, 0.1056, 0.4668, 0.1056, 0.3787, 0.003292, 0.4901, 0.003292, 0.4668, 0.0251, 0.4047, 0.0251, 0.4047, 0.0251, 0.4668, 0.0251, 0.4668, 0.1056, 0.4047, 0.1056, 0.4901, 0.003292, 0.4901, 0.1241, 0.4668, 0.1056, 0.4668, 0.0251, 0.3787, 0.1241, 0.3787, 0.003292, 0.4047, 0.0251, 0.4047, 0.1056, 0.4901, 0.1241, 0.3787, 0.1241, 0.4047, 0.1056, 0.4668, 0.1056, 0.3787, 0.003292, 0.4901, 0.003292, 0.4668, 0.0251, 0.4047, 0.0251, 0.4047, 0.0251, 0.4668, 0.0251, 0.4668, 0.1056, 0.4047, 0.1056, 0.4901, 0.003292, 0.4901, 0.1241, 0.4668, 0.1056, 0.4668, 0.0251, 0.3787, 0.1241, 0.3787, 0.003292, 0.4047, 0.0251, 0.4047, 0.1056, 0.4901, 0.1241, 0.3787, 0.1241, 0.4047, 0.1056, 0.4668, 0.1056, 0.3787, 0.003292, 0.4901, 0.003292, 0.4668, 0.0251, 0.4047, 0.0251, 0.4047, 0.0251, 0.4668, 0.0251, 0.4668, 0.1056, 0.4047, 0.1056, 0.4901, 0.003292, 0.4901, 0.1241, 0.4668, 0.1056, 0.4668, 0.0251, 0.3787, 0.1241, 0.3787, 0.003292, 0.4047, 0.0251, 0.4047, 0.1056, 0.4901, 0.1241, 0.3787, 0.1241, 0.4047, 0.1056, 0.4668, 0.1056, 0.3787, 0.003292, 0.4901, 0.003292, 0.4668, 0.0251, 0.4047, 0.0251, 0.4047, 0.0251, 0.4668, 0.0251, 0.4668, 0.1056, 0.4047, 0.1056, 0.4901, 0.003292, 0.4901, 0.1241, 0.4668, 0.1056, 0.4668, 0.0251, 0.3787, 0.1241, 0.3787, 0.003292, 0.4047, 0.0251, 0.4047, 0.1056, 0.4901, 0.1241, 0.3787, 0.1241, 0.4047, 0.1056, 0.4668, 0.1056, 0.3787, 0.003292, 0.4901, 0.003292, 0.4668, 0.0251, 0.4047, 0.0251, 0.4047, 0.0251, 0.4668, 0.0251, 0.4668, 0.1056, 0.4047, 0.1056, 0.4901, 0.003292, 0.4901, 0.1241, 0.4668, 0.1056, 0.4668, 0.0251, 0.3787, 0.1241, 0.3787, 0.003292, 0.4047, 0.0251, 0.4047, 0.1056, 0.4901, 0.1241, 0.3787, 0.1241, 0.4047, 0.1056, 0.4668, 0.1056, 0.3787, 0.003292, 0.4901, 0.003292, 0.4668, 0.0251, 0.4047, 0.0251, 0.4047, 0.0251, 0.4668, 0.0251, 0.4668, 0.1056, 0.4047, 0.1056, 0.4901, 0.003292, 0.4901, 0.1241, 0.4668, 0.1056, 0.4668, 0.0251, 0.3787, 0.1241, 0.3787, 0.003292, 0.4047, 0.0251, 0.4047, 0.1056, 0.4901, 0.1241, 0.3787, 0.1241, 0.4047, 0.1056, 0.4668, 0.1056])
me_cylinder_019.use_remesh_preserve_volume = False
me_cylinder_019.use_remesh_preserve_attributes = False
me_cylinder_019.use_mirror_vertex_groups = False
me_cylinder_019.update()
me_cylinder_006 = bpy.data.meshes.new('Cylinder.006')
me_cylinder_006.from_pydata([(0.4, 8.0, 9.997e-07), (0.6, 8.0, -9.196e-07), (0.4, 7.886, -0.574), (0.6, 7.886, -0.574), (0.4, 7.561, -1.061), (0.6, 7.561, -1.061), (0.4, 7.074, -1.386), (0.6, 7.074, -1.386), (0.4, 6.5, -1.5), (0.6, 6.5, -1.5), (0.4, -4.768e-07, -1.5), (0.6, -4.768e-07, -1.5), (0.4, 4.768e-07, 1.5), (0.6, 4.768e-07, 1.5), (0.4, 6.5, 1.5), (0.6, 6.5, 1.5), (0.4, 7.074, 1.386), (0.6, 7.074, 1.386), (0.4, 7.561, 1.061), (0.6, 7.561, 1.061), (0.4, 7.886, 0.574), (0.6, 7.886, 0.574), (-0.6, 8.0, 9.997e-07), (-0.4, 8.0, -9.196e-07), (-0.6, 7.886, -0.574), (-0.4, 7.886, -0.574), (-0.6, 7.561, -1.061), (-0.4, 7.561, -1.061), (-0.6, 7.074, -1.386), (-0.4, 7.074, -1.386), (-0.6, 6.5, -1.5), (-0.4, 6.5, -1.5), (-0.6, -4.768e-07, -1.5), (-0.4, -4.768e-07, -1.5), (-0.6, 4.768e-07, 1.5), (-0.4, 4.768e-07, 1.5), (-0.6, 6.5, 1.5), (-0.4, 6.5, 1.5), (-0.6, 7.074, 1.386), (-0.4, 7.074, 1.386), (-0.6, 7.561, 1.061), (-0.4, 7.561, 1.061), (-0.6, 7.886, 0.574), (-0.4, 7.886, 0.574)], [], [(6, 7, 9, 8), (2, 3, 5, 4), (8, 9, 11, 10), (14, 15, 17, 16), (4, 5, 7, 6), (0, 1, 3, 2), (12, 13, 15, 14), (18, 19, 21, 20), (20, 21, 1, 0), (16, 17, 19, 18), (0, 2, 4, 6, 8, 10, 12, 14, 16, 18, 20), (1, 21, 19, 17, 15, 13, 11, 9, 7, 5, 3), (28, 29, 31, 30), (24, 25, 27, 26), (30, 31, 33, 32), (36, 37, 39, 38), (26, 27, 29, 28), (22, 23, 25, 24), (34, 35, 37, 36), (40, 41, 43, 42), (42, 43, 23, 22), (38, 39, 41, 40), (22, 24, 26, 28, 30, 32, 34, 36, 38, 40, 42), (23, 43, 41, 39, 37, 35, 33, 31, 29, 27, 25)])
_uv = me_cylinder_006.uv_layers.new(name='UVMap')
_uv.uv.foreach_set('vector', [0.6832, 0.7203, 0.6832, 0.744, 0.6658, 0.744, 0.6658, 0.7203, 0.7179, 0.7203, 0.7179, 0.744, 0.7006, 0.744, 0.7006, 0.7203, 0.6658, 0.7203, 0.6658, 0.744, 0.4853, 0.744, 0.4853, 0.7203, 0.8048, 0.7203, 0.8048, 0.744, 0.7874, 0.744, 0.7874, 0.7203, 0.7006, 0.7203, 0.7006, 0.744, 0.6832, 0.744, 0.6832, 0.7203, 0.7353, 0.7203, 0.7353, 0.744, 0.7179, 0.744, 0.7179, 0.7203, 0.9852, 0.7203, 0.9852, 0.744, 0.8048, 0.744, 0.8048, 0.7203, 0.77, 0.7203, 0.77, 0.744, 0.7527, 0.744, 0.7527, 0.7203, 0.7527, 0.7203, 0.7527, 0.744, 0.7353, 0.744, 0.7353, 0.7203, 0.7874, 0.7203, 0.7874, 0.744, 0.77, 0.744, 0.77, 0.7203, 0.9844, 0.617, 0.9774, 0.5814, 0.9572, 0.5512, 0.927, 0.531, 0.8914, 0.524, 0.4883, 0.524, 0.4883, 0.71, 0.8914, 0.71, 0.927, 0.7029, 0.9572, 0.6828, 0.9774, 0.6526, 0.9844, 0.617, 0.9774, 0.6526, 0.9572, 0.6828, 0.927, 0.7029, 0.8914, 0.71, 0.4883, 0.71, 0.4883, 0.524, 0.8914, 0.524, 0.927, 0.531, 0.9572, 0.5512, 0.9774, 0.5814, 0.6832, 0.7203, 0.6832, 0.744, 0.6658, 0.744, 0.6658, 0.7203, 0.7179, 0.7203, 0.7179, 0.744, 0.7006, 0.744, 0.7006, 0.7203, 0.6658, 0.7203, 0.6658, 0.744, 0.4853, 0.744, 0.4853, 0.7203, 0.8048, 0.7203, 0.8048, 0.744, 0.7874, 0.744, 0.7874, 0.7203, 0.7006, 0.7203, 0.7006, 0.744, 0.6832, 0.744, 0.6832, 0.7203, 0.7353, 0.7203, 0.7353, 0.744, 0.7179, 0.744, 0.7179, 0.7203, 0.9852, 0.7203, 0.9852, 0.744, 0.8048, 0.744, 0.8048, 0.7203, 0.77, 0.7203, 0.77, 0.744, 0.7527, 0.744, 0.7527, 0.7203, 0.7527, 0.7203, 0.7527, 0.744, 0.7353, 0.744, 0.7353, 0.7203, 0.7874, 0.7203, 0.7874, 0.744, 0.77, 0.744, 0.77, 0.7203, 0.9844, 0.617, 0.9774, 0.5814, 0.9572, 0.5512, 0.927, 0.531, 0.8914, 0.524, 0.4883, 0.524, 0.4883, 0.71, 0.8914, 0.71, 0.927, 0.7029, 0.9572, 0.6828, 0.9774, 0.6526, 0.9844, 0.617, 0.9774, 0.6526, 0.9572, 0.6828, 0.927, 0.7029, 0.8914, 0.71, 0.4883, 0.71, 0.4883, 0.524, 0.8914, 0.524, 0.927, 0.531, 0.9572, 0.5512, 0.9774, 0.5814])
me_cylinder_006.use_remesh_preserve_volume = False
me_cylinder_006.use_remesh_preserve_attributes = False
me_cylinder_006.use_mirror_vertex_groups = False
me_cylinder_006.update()
me_cylinder_005 = bpy.data.meshes.new('Cylinder.005')
me_cylinder_005.from_pydata([(-0.7, 7.5, 5.472e-07), (-0.6, 7.5, -7.323e-07), (-0.7, 7.424, -0.3827), (-0.6, 7.424, -0.3827), (-0.7, 7.207, -0.7071), (-0.6, 7.207, -0.7071), (-0.7, 6.883, -0.9239), (-0.6, 6.883, -0.9239), (-0.7, 6.5, -1.0), (-0.6, 6.5, -1.0), (-0.7, -2.384e-07, -1.0), (-0.6, -2.384e-07, -1.0), (-0.7, 2.384e-07, 1.0), (-0.6, 2.384e-07, 1.0), (-0.7, 6.5, 1.0), (-0.6, 6.5, 1.0), (-0.7, 6.883, 0.9239), (-0.6, 6.883, 0.9239), (-0.7, 7.207, 0.7071), (-0.6, 7.207, 0.7071), (-0.7, 7.424, 0.3827), (-0.6, 7.424, 0.3827), (0.6, 7.5, 5.472e-07), (0.7, 7.5, -7.323e-07), (0.6, 7.424, -0.3827), (0.7, 7.424, -0.3827), (0.6, 7.207, -0.7071), (0.7, 7.207, -0.7071), (0.6, 6.883, -0.9239), (0.7, 6.883, -0.9239), (0.6, 6.5, -1.0), (0.7, 6.5, -1.0), (0.6, -2.384e-07, -1.0), (0.7, -2.384e-07, -1.0), (0.6, 2.384e-07, 1.0), (0.7, 2.384e-07, 1.0), (0.6, 6.5, 1.0), (0.7, 6.5, 1.0), (0.6, 6.883, 0.9239), (0.7, 6.883, 0.9239), (0.6, 7.207, 0.7071), (0.7, 7.207, 0.7071), (0.6, 7.424, 0.3827), (0.7, 7.424, 0.3827)], [], [(6, 7, 9, 8), (2, 3, 5, 4), (8, 9, 11, 10), (14, 15, 17, 16), (4, 5, 7, 6), (0, 1, 3, 2), (12, 13, 15, 14), (18, 19, 21, 20), (20, 21, 1, 0), (16, 17, 19, 18), (0, 2, 4, 6, 8, 10, 12, 14, 16, 18, 20), (1, 21, 19, 17, 15, 13, 11, 9, 7, 5, 3), (28, 29, 31, 30), (24, 25, 27, 26), (30, 31, 33, 32), (36, 37, 39, 38), (26, 27, 29, 28), (22, 23, 25, 24), (34, 35, 37, 36), (40, 41, 43, 42), (42, 43, 23, 22), (38, 39, 41, 40), (22, 24, 26, 28, 30, 32, 34, 36, 38, 40, 42), (23, 43, 41, 39, 37, 35, 33, 31, 29, 27, 25)])
_uv = me_cylinder_005.uv_layers.new(name='UVMap')
_uv.uv.foreach_set('vector', [0.6832, 0.458, 0.6832, 0.4818, 0.6658, 0.4818, 0.6658, 0.458, 0.7179, 0.458, 0.7179, 0.4818, 0.7006, 0.4818, 0.7006, 0.458, 0.6658, 0.458, 0.6658, 0.4818, 0.4853, 0.4818, 0.4853, 0.458, 0.8048, 0.458, 0.8048, 0.4818, 0.7874, 0.4818, 0.7874, 0.458, 0.7006, 0.458, 0.7006, 0.4818, 0.6832, 0.4818, 0.6832, 0.458, 0.7353, 0.458, 0.7353, 0.4818, 0.7179, 0.4818, 0.7179, 0.458, 0.9852, 0.458, 0.9852, 0.4818, 0.8048, 0.4818, 0.8048, 0.458, 0.77, 0.458, 0.77, 0.4818, 0.7527, 0.4818, 0.7527, 0.458, 0.7527, 0.458, 0.7527, 0.4818, 0.7353, 0.4818, 0.7353, 0.458, 0.7874, 0.458, 0.7874, 0.4818, 0.77, 0.4818, 0.77, 0.458, 0.4883, 0.1461, 0.4954, 0.1105, 0.5156, 0.08033, 0.5458, 0.06017, 0.5814, 0.05309, 0.9844, 0.05309, 0.9844, 0.2391, 0.5814, 0.2391, 0.5458, 0.232, 0.5156, 0.2119, 0.4954, 0.1817, 0.9844, 0.3547, 0.9774, 0.3903, 0.9572, 0.4205, 0.927, 0.4407, 0.8914, 0.4477, 0.4883, 0.4477, 0.4883, 0.2617, 0.8914, 0.2617, 0.927, 0.2688, 0.9572, 0.2889, 0.9774, 0.3191, 0.6832, 0.458, 0.6832, 0.4818, 0.6658, 0.4818, 0.6658, 0.458, 0.7179, 0.458, 0.7179, 0.4818, 0.7006, 0.4818, 0.7006, 0.458, 0.6658, 0.458, 0.6658, 0.4818, 0.4853, 0.4818, 0.4853, 0.458, 0.8048, 0.458, 0.8048, 0.4818, 0.7874, 0.4818, 0.7874, 0.458, 0.7006, 0.458, 0.7006, 0.4818, 0.6832, 0.4818, 0.6832, 0.458, 0.7353, 0.458, 0.7353, 0.4818, 0.7179, 0.4818, 0.7179, 0.458, 0.9852, 0.458, 0.9852, 0.4818, 0.8048, 0.4818, 0.8048, 0.458, 0.77, 0.458, 0.77, 0.4818, 0.7527, 0.4818, 0.7527, 0.458, 0.7527, 0.458, 0.7527, 0.4818, 0.7353, 0.4818, 0.7353, 0.458, 0.7874, 0.458, 0.7874, 0.4818, 0.77, 0.4818, 0.77, 0.458, 0.4883, 0.1461, 0.4954, 0.1105, 0.5156, 0.08033, 0.5458, 0.06017, 0.5814, 0.05309, 0.9844, 0.05309, 0.9844, 0.2391, 0.5814, 0.2391, 0.5458, 0.232, 0.5156, 0.2119, 0.4954, 0.1817, 0.9844, 0.3547, 0.9774, 0.3903, 0.9572, 0.4205, 0.927, 0.4407, 0.8914, 0.4477, 0.4883, 0.4477, 0.4883, 0.2617, 0.8914, 0.2617, 0.927, 0.2688, 0.9572, 0.2889, 0.9774, 0.3191])
me_cylinder_005.use_remesh_preserve_volume = False
me_cylinder_005.use_remesh_preserve_attributes = False
me_cylinder_005.use_mirror_vertex_groups = False
me_cylinder_005.update()
me_cylinder_004 = bpy.data.meshes.new('Cylinder.004')
me_cylinder_004.from_pydata([(0.4, 8.0, 9.997e-07), (0.6, 8.0, -9.196e-07), (0.4, 7.886, -0.574), (0.6, 7.886, -0.574), (0.4, 7.561, -1.061), (0.6, 7.561, -1.061), (0.4, 7.074, -1.386), (0.6, 7.074, -1.386), (0.4, 6.5, -1.5), (0.6, 6.5, -1.5), (0.4, -4.768e-07, -1.5), (0.6, -4.768e-07, -1.5), (0.4, 4.768e-07, 1.5), (0.6, 4.768e-07, 1.5), (0.4, 6.5, 1.5), (0.6, 6.5, 1.5), (0.4, 7.074, 1.386), (0.6, 7.074, 1.386), (0.4, 7.561, 1.061), (0.6, 7.561, 1.061), (0.4, 7.886, 0.574), (0.6, 7.886, 0.574), (-0.6, 8.0, 9.997e-07), (-0.4, 8.0, -9.196e-07), (-0.6, 7.886, -0.574), (-0.4, 7.886, -0.574), (-0.6, 7.561, -1.061), (-0.4, 7.561, -1.061), (-0.6, 7.074, -1.386), (-0.4, 7.074, -1.386), (-0.6, 6.5, -1.5), (-0.4, 6.5, -1.5), (-0.6, -4.768e-07, -1.5), (-0.4, -4.768e-07, -1.5), (-0.6, 4.768e-07, 1.5), (-0.4, 4.768e-07, 1.5), (-0.6, 6.5, 1.5), (-0.4, 6.5, 1.5), (-0.6, 7.074, 1.386), (-0.4, 7.074, 1.386), (-0.6, 7.561, 1.061), (-0.4, 7.561, 1.061), (-0.6, 7.886, 0.574), (-0.4, 7.886, 0.574)], [], [(6, 7, 9, 8), (2, 3, 5, 4), (8, 9, 11, 10), (14, 15, 17, 16), (4, 5, 7, 6), (0, 1, 3, 2), (12, 13, 15, 14), (18, 19, 21, 20), (20, 21, 1, 0), (16, 17, 19, 18), (0, 2, 4, 6, 8, 10, 12, 14, 16, 18, 20), (1, 21, 19, 17, 15, 13, 11, 9, 7, 5, 3), (28, 29, 31, 30), (24, 25, 27, 26), (30, 31, 33, 32), (36, 37, 39, 38), (26, 27, 29, 28), (22, 23, 25, 24), (34, 35, 37, 36), (40, 41, 43, 42), (42, 43, 23, 22), (38, 39, 41, 40), (22, 24, 26, 28, 30, 32, 34, 36, 38, 40, 42), (23, 43, 41, 39, 37, 35, 33, 31, 29, 27, 25)])
_uv = me_cylinder_004.uv_layers.new(name='UVMap')
_uv.uv.foreach_set('vector', [0.6832, 0.7203, 0.6832, 0.744, 0.6658, 0.744, 0.6658, 0.7203, 0.7179, 0.7203, 0.7179, 0.744, 0.7006, 0.744, 0.7006, 0.7203, 0.6658, 0.7203, 0.6658, 0.744, 0.4853, 0.744, 0.4853, 0.7203, 0.8048, 0.7203, 0.8048, 0.744, 0.7874, 0.744, 0.7874, 0.7203, 0.7006, 0.7203, 0.7006, 0.744, 0.6832, 0.744, 0.6832, 0.7203, 0.7353, 0.7203, 0.7353, 0.744, 0.7179, 0.744, 0.7179, 0.7203, 0.9852, 0.7203, 0.9852, 0.744, 0.8048, 0.744, 0.8048, 0.7203, 0.77, 0.7203, 0.77, 0.744, 0.7527, 0.744, 0.7527, 0.7203, 0.7527, 0.7203, 0.7527, 0.744, 0.7353, 0.744, 0.7353, 0.7203, 0.7874, 0.7203, 0.7874, 0.744, 0.77, 0.744, 0.77, 0.7203, 0.9844, 0.617, 0.9774, 0.5814, 0.9572, 0.5512, 0.927, 0.531, 0.8914, 0.524, 0.4883, 0.524, 0.4883, 0.71, 0.8914, 0.71, 0.927, 0.7029, 0.9572, 0.6828, 0.9774, 0.6526, 0.9844, 0.617, 0.9774, 0.6526, 0.9572, 0.6828, 0.927, 0.7029, 0.8914, 0.71, 0.4883, 0.71, 0.4883, 0.524, 0.8914, 0.524, 0.927, 0.531, 0.9572, 0.5512, 0.9774, 0.5814, 0.6832, 0.7203, 0.6832, 0.744, 0.6658, 0.744, 0.6658, 0.7203, 0.7179, 0.7203, 0.7179, 0.744, 0.7006, 0.744, 0.7006, 0.7203, 0.6658, 0.7203, 0.6658, 0.744, 0.4853, 0.744, 0.4853, 0.7203, 0.8048, 0.7203, 0.8048, 0.744, 0.7874, 0.744, 0.7874, 0.7203, 0.7006, 0.7203, 0.7006, 0.744, 0.6832, 0.744, 0.6832, 0.7203, 0.7353, 0.7203, 0.7353, 0.744, 0.7179, 0.744, 0.7179, 0.7203, 0.9852, 0.7203, 0.9852, 0.744, 0.8048, 0.744, 0.8048, 0.7203, 0.77, 0.7203, 0.77, 0.744, 0.7527, 0.744, 0.7527, 0.7203, 0.7527, 0.7203, 0.7527, 0.744, 0.7353, 0.744, 0.7353, 0.7203, 0.7874, 0.7203, 0.7874, 0.744, 0.77, 0.744, 0.77, 0.7203, 0.9844, 0.617, 0.9774, 0.5814, 0.9572, 0.5512, 0.927, 0.531, 0.8914, 0.524, 0.4883, 0.524, 0.4883, 0.71, 0.8914, 0.71, 0.927, 0.7029, 0.9572, 0.6828, 0.9774, 0.6526, 0.9844, 0.617, 0.9774, 0.6526, 0.9572, 0.6828, 0.927, 0.7029, 0.8914, 0.71, 0.4883, 0.71, 0.4883, 0.524, 0.8914, 0.524, 0.927, 0.531, 0.9572, 0.5512, 0.9774, 0.5814])
me_cylinder_004.use_remesh_preserve_volume = False
me_cylinder_004.use_remesh_preserve_attributes = False
me_cylinder_004.use_mirror_vertex_groups = False
me_cylinder_004.update()
me_cylinder_003 = bpy.data.meshes.new('Cylinder.003')
me_cylinder_003.from_pydata([(-0.4, 7.9, 9.092e-07), (0.4, 7.9, -8.821e-07), (-0.4, 7.793, -0.5357), (0.4, 7.793, -0.5357), (-0.4, 7.49, -0.9899), (0.4, 7.49, -0.9899), (-0.4, 7.036, -1.293), (0.4, 7.036, -1.293), (-0.4, 6.5, -1.4), (0.4, 6.5, -1.4), (-0.4, -4.768e-07, -1.4), (0.4, -4.768e-07, -1.4), (-0.4, 4.768e-07, 1.4), (0.4, 4.768e-07, 1.4), (-0.4, 6.5, 1.4), (0.4, 6.5, 1.4), (-0.4, 7.036, 1.293), (0.4, 7.036, 1.293), (-0.4, 7.49, 0.9899), (0.4, 7.49, 0.9899), (-0.4, 7.793, 0.5357), (0.4, 7.793, 0.5357)], [], [(6, 7, 9, 8), (2, 3, 5, 4), (8, 9, 11, 10), (14, 15, 17, 16), (4, 5, 7, 6), (0, 1, 3, 2), (12, 13, 15, 14), (18, 19, 21, 20), (20, 21, 1, 0), (16, 17, 19, 18), (0, 2, 4, 6, 8, 10, 12, 14, 16, 18, 20), (1, 21, 19, 17, 15, 13, 11, 9, 7, 5, 3)])
_uv = me_cylinder_003.uv_layers.new(name='UVMap')
_uv.uv.foreach_set('vector', [0.6832, 0.9587, 0.6832, 0.9824, 0.6658, 0.9824, 0.6658, 0.9587, 0.7179, 0.9587, 0.7179, 0.9824, 0.7006, 0.9824, 0.7006, 0.9587, 0.6658, 0.9587, 0.6658, 0.9824, 0.4853, 0.9824, 0.4853, 0.9587, 0.8048, 0.9587, 0.8048, 0.9824, 0.7874, 0.9824, 0.7874, 0.9587, 0.7006, 0.9587, 0.7006, 0.9824, 0.6832, 0.9824, 0.6832, 0.9587, 0.7353, 0.9587, 0.7353, 0.9824, 0.7179, 0.9824, 0.7179, 0.9587, 0.9852, 0.9587, 0.9852, 0.9824, 0.8048, 0.9824, 0.8048, 0.9587, 0.77, 0.9587, 0.77, 0.9824, 0.7527, 0.9824, 0.7527, 0.9587, 0.7527, 0.9587, 0.7527, 0.9824, 0.7353, 0.9824, 0.7353, 0.9587, 0.7874, 0.9587, 0.7874, 0.9824, 0.77, 0.9824, 0.77, 0.9587, 0.9844, 0.8554, 0.9774, 0.8198, 0.9572, 0.7896, 0.927, 0.7695, 0.8914, 0.7624, 0.4883, 0.7624, 0.4883, 0.9484, 0.8914, 0.9484, 0.927, 0.9413, 0.9572, 0.9212, 0.9774, 0.891, 0.9844, 0.8554, 0.9774, 0.891, 0.9572, 0.9212, 0.927, 0.9413, 0.8914, 0.9484, 0.4883, 0.9484, 0.4883, 0.7624, 0.8914, 0.7624, 0.927, 0.7695, 0.9572, 0.7896, 0.9774, 0.8198])
me_cylinder_003.use_remesh_preserve_volume = False
me_cylinder_003.use_remesh_preserve_attributes = False
me_cylinder_003.use_mirror_vertex_groups = False
me_cylinder_003.update()
me_cylinder_001 = bpy.data.meshes.new('Cylinder.001')
me_cylinder_001.from_pydata([(0.0, 1.0, 4.0), (0.0, 1.0, 6.0), (0.7071, 0.7071, 4.0), (0.7071, 0.7071, 6.0), (1.0, 7.55e-08, 4.0), (1.0, 7.55e-08, 6.0), (0.7071, -0.7071, 4.0), (0.7071, -0.7071, 6.0), (-3.258e-07, -1.0, 4.0), (-3.258e-07, -1.0, 6.0), (-0.7071, -0.7071, 4.0), (-0.7071, -0.7071, 6.0), (-1.0, 9.656e-07, 4.0), (-1.0, 9.656e-07, 6.0), (-0.7071, 0.7071, 4.0), (-0.7071, 0.7071, 6.0)], [], [(1, 15, 13, 11, 9, 7, 5, 3), (10, 11, 13, 12), (8, 9, 11, 10), (0, 2, 4, 6, 8, 10, 12, 14), (12, 13, 15, 14), (4, 5, 7, 6), (0, 1, 3, 2), (6, 7, 9, 8), (2, 3, 5, 4), (14, 15, 1, 0)])
me_cylinder_001.use_remesh_preserve_volume = False
me_cylinder_001.use_remesh_preserve_attributes = False
me_cylinder_001.use_mirror_vertex_groups = False
me_cylinder_001.update()
me_cylinder = bpy.data.meshes.new('Cylinder')
me_cylinder.from_pydata([(0.0, 1.0, -1.0), (0.0, 1.0, 1.0), (0.3827, 0.9239, -1.0), (0.3827, 0.9239, 1.0), (0.7071, 0.7071, -1.0), (0.7071, 0.7071, 1.0), (0.9239, 0.3827, -1.0), (0.9239, 0.3827, 1.0), (1.0, 7.55e-08, -1.0), (1.0, 7.55e-08, 1.0), (0.9239, -0.3827, -1.0), (0.9239, -0.3827, 1.0), (0.7071, -0.7071, -1.0), (0.7071, -0.7071, 1.0), (0.3827, -0.9239, -1.0), (0.3827, -0.9239, 1.0), (-3.258e-07, -1.0, -1.0), (-3.258e-07, -1.0, 1.0), (-0.3827, -0.9239, -1.0), (-0.3827, -0.9239, 1.0), (-0.7071, -0.7071, -1.0), (-0.7071, -0.7071, 1.0), (-0.9239, -0.3827, -1.0), (-0.9239, -0.3827, 1.0), (-1.0, 9.656e-07, -1.0), (-1.0, 9.656e-07, 1.0), (-0.9239, 0.3827, -1.0), (-0.9239, 0.3827, 1.0), (-0.7071, 0.7071, -1.0), (-0.7071, 0.7071, 1.0), (-0.3827, 0.9239, -1.0), (-0.3827, 0.9239, 1.0)], [], [(0, 2, 4, 6, 8, 10, 12, 14, 16, 18, 20, 22, 24, 26, 28, 30), (22, 23, 25, 24), (6, 7, 9, 8), (2, 3, 5, 4), (20, 21, 23, 22), (10, 11, 13, 12), (14, 15, 17, 16), (1, 31, 29, 27, 25, 23, 21, 19, 17, 15, 13, 11, 9, 7, 5, 3), (8, 9, 11, 10), (24, 25, 27, 26), (4, 5, 7, 6), (0, 1, 3, 2), (18, 19, 21, 20), (12, 13, 15, 14), (28, 29, 31, 30), (30, 31, 1, 0), (26, 27, 29, 28), (16, 17, 19, 18)])
me_cylinder.use_remesh_preserve_volume = False
me_cylinder.use_remesh_preserve_attributes = False
me_cylinder.use_mirror_vertex_groups = False
me_cylinder.update()
arm_weapon = bpy.data.armatures.new('Weapon')  # bones are not reproduced

# ---- objects
ob_cylinder_008 = bpy.data.objects.new('Cylinder.008', me_cylinder_040)
ob_cylinder_007 = bpy.data.objects.new('Cylinder.007', me_cylinder_039)
ob_cylinder_002 = bpy.data.objects.new('Cylinder.002', me_cylinder_037)
ob_cylinder_017 = bpy.data.objects.new('Cylinder.017', me_cylinder_019)
ob_cylinder_006 = bpy.data.objects.new('Cylinder.006', me_cylinder_006)
ob_cylinder_005 = bpy.data.objects.new('Cylinder.005', me_cylinder_005)
ob_cylinder_004 = bpy.data.objects.new('Cylinder.004', me_cylinder_004)
ob_cylinder_003 = bpy.data.objects.new('Cylinder.003', me_cylinder_003)
ob_cylinder_001 = bpy.data.objects.new('Cylinder.001', me_cylinder_001)
ob_cylinder = bpy.data.objects.new('Cylinder', me_cylinder)
ob_armature_flak = bpy.data.objects.new('Armature_Flak', arm_weapon)

# ---- transforms, parenting, visibility, modifiers, constraints
ob_cylinder_008.location = (0.0, 0.0, 0.0)
ob_cylinder_008.lineart.crease_threshold = 0.0
ob_cylinder_007.location = (0.0, 0.0, 0.0)
ob_cylinder_007.rotation_euler = (0.0, 3.142, 0.0)
ob_cylinder_007.lineart.crease_threshold = 0.0
ob_cylinder_002.location = (0.0, 0.0, 0.0)
ob_cylinder_002.lineart.crease_threshold = 0.0
ob_cylinder_017.location = (0.0, 0.0, 0.0)
ob_cylinder_017.lineart.crease_threshold = 0.0
ob_cylinder_006.location = (0.0, 0.0, 0.0)
ob_cylinder_006.lineart.crease_threshold = 0.0
ob_cylinder_005.location = (0.0, 0.0, 0.0)
ob_cylinder_005.lineart.crease_threshold = 0.0
ob_cylinder_004.location = (0.0, 0.0, 0.0)
ob_cylinder_004.lineart.crease_threshold = 0.0
ob_cylinder_003.location = (0.0, 0.0, 0.0)
ob_cylinder_003.lineart.crease_threshold = 0.0
ob_cylinder_001.location = (0.0, 0.0, 0.0)
ob_cylinder_001.lineart.crease_threshold = 0.0
ob_cylinder.location = (0.0, 2.0, 5.0)
ob_cylinder.lineart.crease_threshold = 0.0
ob_armature_flak.location = (0.0, 0.0, 0.0)
ob_armature_flak.lineart.crease_threshold = 0.0

# ---- collection membership
col_collection_1.objects.link(ob_cylinder_008)
col_collection_1.objects.link(ob_cylinder_007)
col_collection_1.objects.link(ob_cylinder_002)
col_collection_1.objects.link(ob_cylinder_017)
col_collection_1.objects.link(ob_cylinder_006)
col_collection_1.objects.link(ob_cylinder_005)
col_collection_1.objects.link(ob_cylinder_004)
col_collection_1.objects.link(ob_cylinder_003)
col_collection_1.objects.link(ob_cylinder_001)
col_collection_1.objects.link(ob_cylinder)
col_collection_1.objects.link(ob_armature_flak)

# ---- scene / render settings (as saved in the file)
scene.frame_start = 1; scene.frame_end = 250; scene.frame_set(250)
scene.render.engine = 'BLENDER_EEVEE_NEXT'
scene.render.image_settings.compression = 90
scene.render.resolution_x = 240
scene.render.resolution_y = 240
scene.render.pixel_aspect_x = 100.0
scene.render.pixel_aspect_y = 100.0
scene.render.fps = 25
scene.render.dither_intensity = 0.0
scene.render.film_transparent = True
scene.render.use_compositing = False
scene.render.use_sequencer = False
scene.render.bake_margin = 2
scene.render.bake_bias = 0.0
scene.render.use_stamp_time = False
scene.render.use_stamp_date = False
scene.render.use_stamp_frame = False
scene.render.use_stamp_camera = False
scene.render.use_stamp_scene = False
scene.render.use_stamp_filename = False
scene.render.use_stamp_render_time = False
scene.render.stamp_font_size = 0
scene.cycles.use_denoising = False
scene.cycles.samples = 10
scene.cycles.sampling_pattern = 'TABULATED_SOBOL'
scene.cycles.light_sampling_threshold = 0.0
scene.cycles.use_adaptive_sampling = False
scene.cycles.use_light_tree = False
scene.cycles.blur_glossy = 0.0
scene.cycles.volume_bounces = 1
scene.cycles.pixel_filter_type = 'GAUSSIAN'
scene.cycles.sample_clamp_indirect = 0.0
scene.view_settings.view_transform = 'Raw'
bpy.context.view_layer.update()

# ---- added for rendering (the .blend has no active camera and no usable light): camera, sun
cam_auto = bpy.data.cameras.new('AutoCamera')
cam_auto.lens = 50.0
cam_auto.sensor_width = 36.0
cam_auto.clip_end = 1000.0
ob_auto_camera = bpy.data.objects.new('AutoCamera', cam_auto)
scene.collection.objects.link(ob_auto_camera)
ob_auto_camera.location = (15.3927, -17.3337, 14.3142)
ob_auto_camera.rotation_euler = (1.09748, -7.21219e-08, 0.694738)
scene.camera = ob_auto_camera
light_auto_sun = bpy.data.lights.new('AutoSun', 'SUN')
light_auto_sun.energy = 3.0
light_auto_sun.angle = 0.0523599
ob_auto_sun = bpy.data.objects.new('AutoSun', light_auto_sun)
scene.collection.objects.link(ob_auto_sun)
ob_auto_sun.rotation_euler = (0.872665, 0.174533, 0.523599)
bpy.context.view_layer.update()
